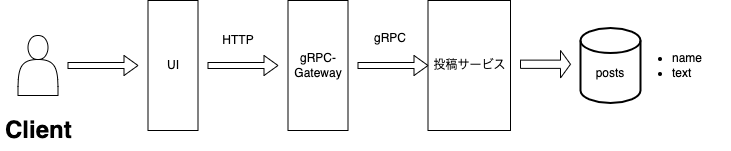

The diagram above was exported from draw.io. Its source (the exported page's mxGraphModel, read from the mxfile embedded in the PNG):
<mxGraphModel dx="1186" dy="665" grid="1" gridSize="10" guides="1" tooltips="1" connect="1" arrows="1" fold="1" page="1" pageScale="1" pageWidth="827" pageHeight="1169" math="0" shadow="0">
  <root>
    <mxCell id="0" />
    <mxCell id="1" parent="0" />
    <mxCell id="0iMv8Zp5pPSmRYuq0KEF-4" value="" style="shape=singleArrow;whiteSpace=wrap;html=1;" parent="1" vertex="1">
      <mxGeometry x="137.5" y="205" width="70" height="20" as="geometry" />
    </mxCell>
    <mxCell id="0iMv8Zp5pPSmRYuq0KEF-6" value="UI" style="rounded=0;whiteSpace=wrap;html=1;" parent="1" vertex="1">
      <mxGeometry x="217.5" y="150" width="50" height="130" as="geometry" />
    </mxCell>
    <mxCell id="0iMv8Zp5pPSmRYuq0KEF-8" value="" style="shape=actor;whiteSpace=wrap;html=1;" parent="1" vertex="1">
      <mxGeometry x="87.5" y="185" width="40" height="60" as="geometry" />
    </mxCell>
    <mxCell id="0iMv8Zp5pPSmRYuq0KEF-9" value="" style="shape=singleArrow;whiteSpace=wrap;html=1;" parent="1" vertex="1">
      <mxGeometry x="277.5" y="205" width="70" height="20" as="geometry" />
    </mxCell>
    <mxCell id="0iMv8Zp5pPSmRYuq0KEF-10" value="gRPC-Gateway" style="rounded=0;whiteSpace=wrap;html=1;" parent="1" vertex="1">
      <mxGeometry x="357.5" y="150" width="60" height="130" as="geometry" />
    </mxCell>
    <mxCell id="0iMv8Zp5pPSmRYuq0KEF-12" value="HTTP" style="text;html=1;strokeColor=none;fillColor=none;align=center;verticalAlign=middle;whiteSpace=wrap;rounded=0;" parent="1" vertex="1">
      <mxGeometry x="277.5" y="175" width="60" height="30" as="geometry" />
    </mxCell>
    <mxCell id="0iMv8Zp5pPSmRYuq0KEF-17" value="&lt;h1&gt;Client&lt;/h1&gt;" style="text;html=1;strokeColor=none;fillColor=none;spacing=5;spacingTop=-20;whiteSpace=wrap;overflow=hidden;rounded=0;" parent="1" vertex="1">
      <mxGeometry x="70" y="260" width="75" height="40" as="geometry" />
    </mxCell>
    <mxCell id="0iMv8Zp5pPSmRYuq0KEF-18" value="投稿サービス" style="rounded=0;whiteSpace=wrap;html=1;" parent="1" vertex="1">
      <mxGeometry x="497.5" y="150" width="82.5" height="130" as="geometry" />
    </mxCell>
    <mxCell id="0iMv8Zp5pPSmRYuq0KEF-19" value="" style="shape=singleArrow;whiteSpace=wrap;html=1;" parent="1" vertex="1">
      <mxGeometry x="427.5" y="205" width="70" height="20" as="geometry" />
    </mxCell>
    <mxCell id="0iMv8Zp5pPSmRYuq0KEF-20" value="" style="shape=singleArrow;whiteSpace=wrap;html=1;" parent="1" vertex="1">
      <mxGeometry x="590" y="200" width="50" height="27.5" as="geometry" />
    </mxCell>
    <mxCell id="0iMv8Zp5pPSmRYuq0KEF-21" value="&lt;br&gt;posts" style="strokeWidth=2;html=1;shape=mxgraph.flowchart.database;whiteSpace=wrap;" parent="1" vertex="1">
      <mxGeometry x="650" y="177.5" width="60" height="75" as="geometry" />
    </mxCell>
    <mxCell id="0iMv8Zp5pPSmRYuq0KEF-23" value="gRPC" style="text;html=1;strokeColor=none;fillColor=none;align=center;verticalAlign=middle;whiteSpace=wrap;rounded=0;" parent="1" vertex="1">
      <mxGeometry x="430" y="172.5" width="60" height="30" as="geometry" />
    </mxCell>
    <mxCell id="0iMv8Zp5pPSmRYuq0KEF-24" value="&lt;ul&gt;&lt;li&gt;name&lt;/li&gt;&lt;li&gt;text&lt;/li&gt;&lt;/ul&gt;" style="text;strokeColor=none;fillColor=none;html=1;whiteSpace=wrap;verticalAlign=middle;overflow=hidden;" parent="1" vertex="1">
      <mxGeometry x="700" y="182.5" width="100" height="65" as="geometry" />
    </mxCell>
  </root>
</mxGraphModel>